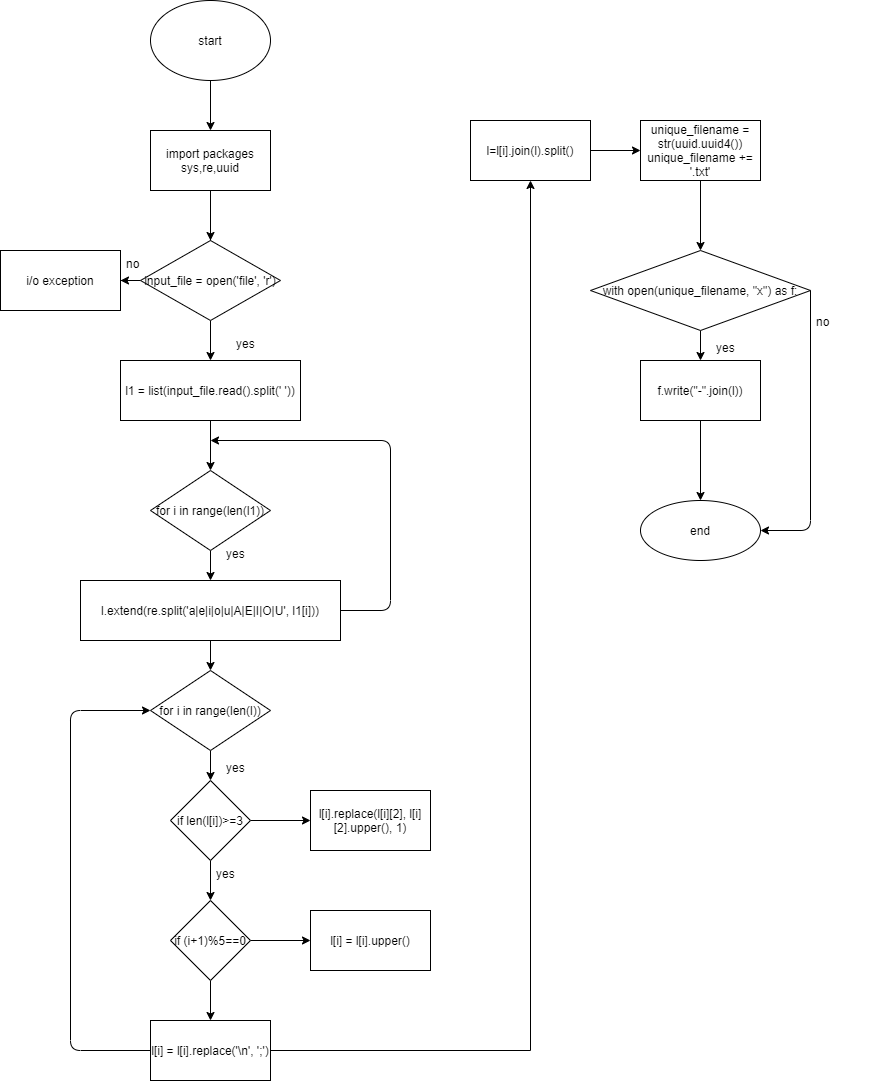

The diagram above was exported from draw.io. Its source (the exported page's mxGraphModel, read from the mxfile embedded in the PNG):
<mxGraphModel dx="509" dy="537" grid="1" gridSize="10" guides="1" tooltips="1" connect="1" arrows="1" fold="1" page="1" pageScale="1" pageWidth="827" pageHeight="1169" math="0" shadow="0">
  <root>
    <mxCell id="0" />
    <mxCell id="1" parent="0" />
    <mxCell id="Oc5XhOmnXd-vOhZ7Et_T-3" value="" style="edgeStyle=orthogonalEdgeStyle;rounded=0;orthogonalLoop=1;jettySize=auto;html=1;" edge="1" parent="1" source="Oc5XhOmnXd-vOhZ7Et_T-1" target="Oc5XhOmnXd-vOhZ7Et_T-2">
      <mxGeometry relative="1" as="geometry" />
    </mxCell>
    <mxCell id="Oc5XhOmnXd-vOhZ7Et_T-1" value="start" style="ellipse;whiteSpace=wrap;html=1;" vertex="1" parent="1">
      <mxGeometry x="150" y="50" width="120" height="80" as="geometry" />
    </mxCell>
    <mxCell id="Oc5XhOmnXd-vOhZ7Et_T-5" value="" style="edgeStyle=orthogonalEdgeStyle;rounded=0;orthogonalLoop=1;jettySize=auto;html=1;" edge="1" parent="1" source="Oc5XhOmnXd-vOhZ7Et_T-2">
      <mxGeometry relative="1" as="geometry">
        <mxPoint x="210" y="360" as="targetPoint" />
      </mxGeometry>
    </mxCell>
    <mxCell id="Oc5XhOmnXd-vOhZ7Et_T-9" value="" style="edgeStyle=orthogonalEdgeStyle;rounded=0;orthogonalLoop=1;jettySize=auto;html=1;" edge="1" parent="1" source="Oc5XhOmnXd-vOhZ7Et_T-2" target="Oc5XhOmnXd-vOhZ7Et_T-8">
      <mxGeometry relative="1" as="geometry" />
    </mxCell>
    <mxCell id="Oc5XhOmnXd-vOhZ7Et_T-2" value="import packages sys,re,uuid" style="whiteSpace=wrap;html=1;" vertex="1" parent="1">
      <mxGeometry x="150" y="180" width="120" height="60" as="geometry" />
    </mxCell>
    <mxCell id="Oc5XhOmnXd-vOhZ7Et_T-16" value="" style="edgeStyle=orthogonalEdgeStyle;rounded=0;orthogonalLoop=1;jettySize=auto;html=1;" edge="1" parent="1" source="Oc5XhOmnXd-vOhZ7Et_T-8" target="Oc5XhOmnXd-vOhZ7Et_T-15">
      <mxGeometry relative="1" as="geometry" />
    </mxCell>
    <mxCell id="Oc5XhOmnXd-vOhZ7Et_T-49" value="" style="edgeStyle=orthogonalEdgeStyle;rounded=0;orthogonalLoop=1;jettySize=auto;html=1;" edge="1" parent="1" source="Oc5XhOmnXd-vOhZ7Et_T-8" target="Oc5XhOmnXd-vOhZ7Et_T-48">
      <mxGeometry relative="1" as="geometry" />
    </mxCell>
    <mxCell id="Oc5XhOmnXd-vOhZ7Et_T-8" value="input_file = open('file', 'r')" style="rhombus;whiteSpace=wrap;html=1;" vertex="1" parent="1">
      <mxGeometry x="140" y="290" width="140" height="80" as="geometry" />
    </mxCell>
    <mxCell id="Oc5XhOmnXd-vOhZ7Et_T-18" value="" style="edgeStyle=orthogonalEdgeStyle;rounded=0;orthogonalLoop=1;jettySize=auto;html=1;" edge="1" parent="1" source="Oc5XhOmnXd-vOhZ7Et_T-15" target="Oc5XhOmnXd-vOhZ7Et_T-17">
      <mxGeometry relative="1" as="geometry" />
    </mxCell>
    <mxCell id="Oc5XhOmnXd-vOhZ7Et_T-15" value="l1 = list(input_file.read().split(' '))" style="whiteSpace=wrap;html=1;" vertex="1" parent="1">
      <mxGeometry x="120" y="410" width="180" height="60" as="geometry" />
    </mxCell>
    <mxCell id="Oc5XhOmnXd-vOhZ7Et_T-20" value="" style="edgeStyle=orthogonalEdgeStyle;rounded=0;orthogonalLoop=1;jettySize=auto;html=1;" edge="1" parent="1" source="Oc5XhOmnXd-vOhZ7Et_T-17" target="Oc5XhOmnXd-vOhZ7Et_T-19">
      <mxGeometry relative="1" as="geometry" />
    </mxCell>
    <mxCell id="Oc5XhOmnXd-vOhZ7Et_T-17" value="for i in range(len(l1))" style="rhombus;whiteSpace=wrap;html=1;" vertex="1" parent="1">
      <mxGeometry x="150" y="520" width="120" height="80" as="geometry" />
    </mxCell>
    <mxCell id="Oc5XhOmnXd-vOhZ7Et_T-23" value="" style="edgeStyle=orthogonalEdgeStyle;rounded=0;orthogonalLoop=1;jettySize=auto;html=1;" edge="1" parent="1" source="Oc5XhOmnXd-vOhZ7Et_T-19" target="Oc5XhOmnXd-vOhZ7Et_T-22">
      <mxGeometry relative="1" as="geometry" />
    </mxCell>
    <mxCell id="Oc5XhOmnXd-vOhZ7Et_T-19" value="l.extend(re.split('a|e|i|o|u|A|E|I|O|U', l1[i]))" style="whiteSpace=wrap;html=1;" vertex="1" parent="1">
      <mxGeometry x="80" y="630" width="260" height="60" as="geometry" />
    </mxCell>
    <mxCell id="Oc5XhOmnXd-vOhZ7Et_T-21" value="" style="endArrow=classic;html=1;exitX=1;exitY=0.5;exitDx=0;exitDy=0;" edge="1" parent="1" source="Oc5XhOmnXd-vOhZ7Et_T-19">
      <mxGeometry width="50" height="50" relative="1" as="geometry">
        <mxPoint x="240" y="610" as="sourcePoint" />
        <mxPoint x="210" y="490" as="targetPoint" />
        <Array as="points">
          <mxPoint x="390" y="660" />
          <mxPoint x="390" y="490" />
        </Array>
      </mxGeometry>
    </mxCell>
    <mxCell id="Oc5XhOmnXd-vOhZ7Et_T-25" value="" style="edgeStyle=orthogonalEdgeStyle;rounded=0;orthogonalLoop=1;jettySize=auto;html=1;" edge="1" parent="1" source="Oc5XhOmnXd-vOhZ7Et_T-22" target="Oc5XhOmnXd-vOhZ7Et_T-24">
      <mxGeometry relative="1" as="geometry" />
    </mxCell>
    <mxCell id="Oc5XhOmnXd-vOhZ7Et_T-22" value="for i in range(len(l))" style="rhombus;whiteSpace=wrap;html=1;" vertex="1" parent="1">
      <mxGeometry x="150" y="720" width="120" height="80" as="geometry" />
    </mxCell>
    <mxCell id="Oc5XhOmnXd-vOhZ7Et_T-27" value="" style="edgeStyle=orthogonalEdgeStyle;rounded=0;orthogonalLoop=1;jettySize=auto;html=1;" edge="1" parent="1" source="Oc5XhOmnXd-vOhZ7Et_T-24" target="Oc5XhOmnXd-vOhZ7Et_T-26">
      <mxGeometry relative="1" as="geometry" />
    </mxCell>
    <mxCell id="Oc5XhOmnXd-vOhZ7Et_T-29" value="" style="edgeStyle=orthogonalEdgeStyle;rounded=0;orthogonalLoop=1;jettySize=auto;html=1;" edge="1" parent="1" source="Oc5XhOmnXd-vOhZ7Et_T-24" target="Oc5XhOmnXd-vOhZ7Et_T-28">
      <mxGeometry relative="1" as="geometry" />
    </mxCell>
    <mxCell id="Oc5XhOmnXd-vOhZ7Et_T-24" value="if len(l[i])&amp;gt;=3" style="rhombus;whiteSpace=wrap;html=1;" vertex="1" parent="1">
      <mxGeometry x="170" y="830" width="80" height="80" as="geometry" />
    </mxCell>
    <mxCell id="Oc5XhOmnXd-vOhZ7Et_T-26" value="l[i].replace(l[i][2], l[i][2].upper(), 1)" style="whiteSpace=wrap;html=1;" vertex="1" parent="1">
      <mxGeometry x="310" y="840" width="120" height="60" as="geometry" />
    </mxCell>
    <mxCell id="Oc5XhOmnXd-vOhZ7Et_T-31" value="" style="edgeStyle=orthogonalEdgeStyle;rounded=0;orthogonalLoop=1;jettySize=auto;html=1;" edge="1" parent="1" source="Oc5XhOmnXd-vOhZ7Et_T-28" target="Oc5XhOmnXd-vOhZ7Et_T-30">
      <mxGeometry relative="1" as="geometry" />
    </mxCell>
    <mxCell id="Oc5XhOmnXd-vOhZ7Et_T-33" value="" style="edgeStyle=orthogonalEdgeStyle;rounded=0;orthogonalLoop=1;jettySize=auto;html=1;" edge="1" parent="1" source="Oc5XhOmnXd-vOhZ7Et_T-28" target="Oc5XhOmnXd-vOhZ7Et_T-32">
      <mxGeometry relative="1" as="geometry" />
    </mxCell>
    <mxCell id="Oc5XhOmnXd-vOhZ7Et_T-28" value="if (i+1)%5==0" style="rhombus;whiteSpace=wrap;html=1;" vertex="1" parent="1">
      <mxGeometry x="170" y="950" width="80" height="80" as="geometry" />
    </mxCell>
    <mxCell id="Oc5XhOmnXd-vOhZ7Et_T-30" value="l[i] = l[i].upper()" style="whiteSpace=wrap;html=1;" vertex="1" parent="1">
      <mxGeometry x="310" y="960" width="120" height="60" as="geometry" />
    </mxCell>
    <mxCell id="Oc5XhOmnXd-vOhZ7Et_T-38" value="" style="edgeStyle=orthogonalEdgeStyle;rounded=0;orthogonalLoop=1;jettySize=auto;html=1;" edge="1" parent="1" source="Oc5XhOmnXd-vOhZ7Et_T-32" target="Oc5XhOmnXd-vOhZ7Et_T-37">
      <mxGeometry relative="1" as="geometry" />
    </mxCell>
    <mxCell id="Oc5XhOmnXd-vOhZ7Et_T-32" value="l[i] = l[i].replace('\n', ';')" style="whiteSpace=wrap;html=1;" vertex="1" parent="1">
      <mxGeometry x="150" y="1070" width="120" height="60" as="geometry" />
    </mxCell>
    <mxCell id="Oc5XhOmnXd-vOhZ7Et_T-36" value="" style="endArrow=classic;html=1;exitX=0;exitY=0.5;exitDx=0;exitDy=0;entryX=0;entryY=0.5;entryDx=0;entryDy=0;" edge="1" parent="1" source="Oc5XhOmnXd-vOhZ7Et_T-32" target="Oc5XhOmnXd-vOhZ7Et_T-22">
      <mxGeometry width="50" height="50" relative="1" as="geometry">
        <mxPoint x="240" y="930" as="sourcePoint" />
        <mxPoint x="290" y="880" as="targetPoint" />
        <Array as="points">
          <mxPoint x="70" y="1100" />
          <mxPoint x="70" y="760" />
        </Array>
      </mxGeometry>
    </mxCell>
    <mxCell id="Oc5XhOmnXd-vOhZ7Et_T-40" value="" style="edgeStyle=orthogonalEdgeStyle;rounded=0;orthogonalLoop=1;jettySize=auto;html=1;" edge="1" parent="1" source="Oc5XhOmnXd-vOhZ7Et_T-37" target="Oc5XhOmnXd-vOhZ7Et_T-39">
      <mxGeometry relative="1" as="geometry" />
    </mxCell>
    <mxCell id="Oc5XhOmnXd-vOhZ7Et_T-37" value="l=l[i].join(l).split()" style="whiteSpace=wrap;html=1;" vertex="1" parent="1">
      <mxGeometry x="470" y="170" width="120" height="60" as="geometry" />
    </mxCell>
    <mxCell id="Oc5XhOmnXd-vOhZ7Et_T-42" value="" style="edgeStyle=orthogonalEdgeStyle;rounded=0;orthogonalLoop=1;jettySize=auto;html=1;" edge="1" parent="1" source="Oc5XhOmnXd-vOhZ7Et_T-39" target="Oc5XhOmnXd-vOhZ7Et_T-41">
      <mxGeometry relative="1" as="geometry" />
    </mxCell>
    <mxCell id="Oc5XhOmnXd-vOhZ7Et_T-39" value="unique_filename = str(uuid.uuid4())&#10;unique_filename += '.txt'" style="whiteSpace=wrap;html=1;" vertex="1" parent="1">
      <mxGeometry x="640" y="170" width="120" height="60" as="geometry" />
    </mxCell>
    <mxCell id="Oc5XhOmnXd-vOhZ7Et_T-44" value="" style="edgeStyle=orthogonalEdgeStyle;rounded=0;orthogonalLoop=1;jettySize=auto;html=1;" edge="1" parent="1" source="Oc5XhOmnXd-vOhZ7Et_T-41" target="Oc5XhOmnXd-vOhZ7Et_T-43">
      <mxGeometry relative="1" as="geometry" />
    </mxCell>
    <mxCell id="Oc5XhOmnXd-vOhZ7Et_T-41" value="with open(unique_filename, &quot;x&quot;) as f:" style="rhombus;whiteSpace=wrap;html=1;" vertex="1" parent="1">
      <mxGeometry x="590" y="300" width="220" height="80" as="geometry" />
    </mxCell>
    <mxCell id="Oc5XhOmnXd-vOhZ7Et_T-46" value="" style="edgeStyle=orthogonalEdgeStyle;rounded=0;orthogonalLoop=1;jettySize=auto;html=1;" edge="1" parent="1" source="Oc5XhOmnXd-vOhZ7Et_T-43" target="Oc5XhOmnXd-vOhZ7Et_T-45">
      <mxGeometry relative="1" as="geometry" />
    </mxCell>
    <mxCell id="Oc5XhOmnXd-vOhZ7Et_T-43" value="f.write(&quot;-&quot;.join(l))" style="whiteSpace=wrap;html=1;" vertex="1" parent="1">
      <mxGeometry x="640" y="410" width="120" height="60" as="geometry" />
    </mxCell>
    <mxCell id="Oc5XhOmnXd-vOhZ7Et_T-45" value="end" style="ellipse;whiteSpace=wrap;html=1;" vertex="1" parent="1">
      <mxGeometry x="640" y="550" width="120" height="60" as="geometry" />
    </mxCell>
    <mxCell id="Oc5XhOmnXd-vOhZ7Et_T-47" value="" style="endArrow=classic;html=1;exitX=1;exitY=0.5;exitDx=0;exitDy=0;entryX=1;entryY=0.5;entryDx=0;entryDy=0;" edge="1" parent="1" source="Oc5XhOmnXd-vOhZ7Et_T-41" target="Oc5XhOmnXd-vOhZ7Et_T-45">
      <mxGeometry width="50" height="50" relative="1" as="geometry">
        <mxPoint x="690" y="450" as="sourcePoint" />
        <mxPoint x="740" y="400" as="targetPoint" />
        <Array as="points">
          <mxPoint x="810" y="580" />
        </Array>
      </mxGeometry>
    </mxCell>
    <mxCell id="Oc5XhOmnXd-vOhZ7Et_T-48" value="i/o exception" style="whiteSpace=wrap;html=1;" vertex="1" parent="1">
      <mxGeometry y="300" width="120" height="60" as="geometry" />
    </mxCell>
    <mxCell id="Oc5XhOmnXd-vOhZ7Et_T-50" value="no" style="text;strokeColor=none;fillColor=none;align=left;verticalAlign=top;spacingLeft=4;spacingRight=4;overflow=hidden;rotatable=0;points=[[0,0.5],[1,0.5]];portConstraint=eastwest;" vertex="1" parent="1">
      <mxGeometry x="120" y="300" width="60" height="26" as="geometry" />
    </mxCell>
    <mxCell id="Oc5XhOmnXd-vOhZ7Et_T-51" value="yes" style="text;strokeColor=none;fillColor=none;align=left;verticalAlign=top;spacingLeft=4;spacingRight=4;overflow=hidden;rotatable=0;points=[[0,0.5],[1,0.5]];portConstraint=eastwest;" vertex="1" parent="1">
      <mxGeometry x="230" y="380" width="60" height="26" as="geometry" />
    </mxCell>
    <mxCell id="Oc5XhOmnXd-vOhZ7Et_T-52" value="yes" style="text;strokeColor=none;fillColor=none;align=left;verticalAlign=top;spacingLeft=4;spacingRight=4;overflow=hidden;rotatable=0;points=[[0,0.5],[1,0.5]];portConstraint=eastwest;" vertex="1" parent="1">
      <mxGeometry x="220" y="590" width="60" height="26" as="geometry" />
    </mxCell>
    <mxCell id="Oc5XhOmnXd-vOhZ7Et_T-53" value="yes" style="text;strokeColor=none;fillColor=none;align=left;verticalAlign=top;spacingLeft=4;spacingRight=4;overflow=hidden;rotatable=0;points=[[0,0.5],[1,0.5]];portConstraint=eastwest;" vertex="1" parent="1">
      <mxGeometry x="220" y="804" width="60" height="26" as="geometry" />
    </mxCell>
    <mxCell id="Oc5XhOmnXd-vOhZ7Et_T-54" value="yes" style="text;strokeColor=none;fillColor=none;align=left;verticalAlign=top;spacingLeft=4;spacingRight=4;overflow=hidden;rotatable=0;points=[[0,0.5],[1,0.5]];portConstraint=eastwest;" vertex="1" parent="1">
      <mxGeometry x="210" y="910" width="60" height="26" as="geometry" />
    </mxCell>
    <mxCell id="Oc5XhOmnXd-vOhZ7Et_T-55" value="yes" style="text;strokeColor=none;fillColor=none;align=left;verticalAlign=top;spacingLeft=4;spacingRight=4;overflow=hidden;rotatable=0;points=[[0,0.5],[1,0.5]];portConstraint=eastwest;" vertex="1" parent="1">
      <mxGeometry x="710" y="384" width="60" height="26" as="geometry" />
    </mxCell>
    <mxCell id="Oc5XhOmnXd-vOhZ7Et_T-56" value="no" style="text;strokeColor=none;fillColor=none;align=left;verticalAlign=top;spacingLeft=4;spacingRight=4;overflow=hidden;rotatable=0;points=[[0,0.5],[1,0.5]];portConstraint=eastwest;" vertex="1" parent="1">
      <mxGeometry x="810" y="358" width="60" height="26" as="geometry" />
    </mxCell>
  </root>
</mxGraphModel>